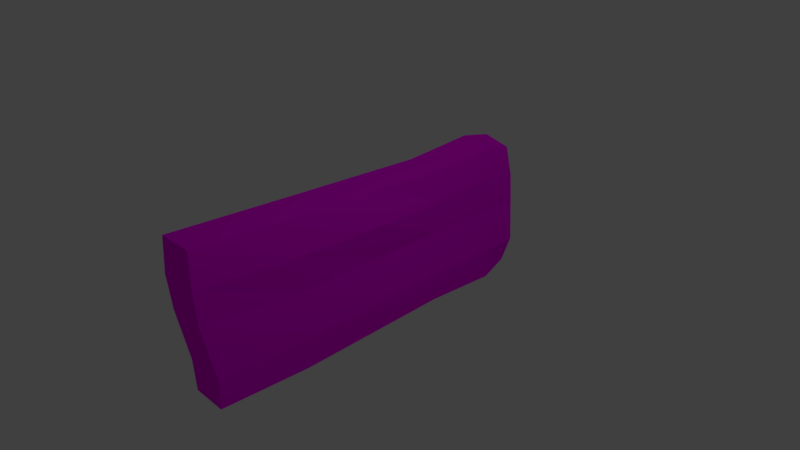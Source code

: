 # Source: arbusto2.blend  (saved by Blender 2.79.0; exported with 4.5.12 LTS)
import bpy
from mathutils import Matrix  # noqa: F401  (used for matrix-valued properties, if any)

bpy.ops.wm.read_factory_settings(use_empty=True)
scene = bpy.context.scene
scene.name = 'Scene'

# ---- collections
col_collection_1 = bpy.data.collections.new('Collection 1'); scene.collection.children.link(col_collection_1)

# ---- images (referenced by path relative to the original .blend; pixels are not part of the script)
import os
ASSET_DIR = os.environ.get("B2B_ASSET_DIR", "")  # directory of the original .blend (textures are referenced by path, not embedded)
HERE = os.path.dirname(os.path.abspath(__file__))  # packed textures are extracted next to this script under _unpacked/

def load_image(name, relpath, width, height, colorspace="sRGB"):
    """Load a texture the original file referenced (path relative to the .blend, or extracted next to this script)."""
    p = next((c for c in (os.path.join(HERE, relpath), os.path.join(ASSET_DIR, relpath)) if relpath and os.path.exists(c)), "")
    if p:
        img = bpy.data.images.load(p, check_existing=True)
        img.name = name
    else:  # same state as the original file: an image datablock whose file is absent (Cycles renders it pink)
        img = bpy.data.images.new(name, width, height)
        img.source = "FILE"
        img.filepath = "//" + (relpath or name)
    img.colorspace_settings.name = colorspace
    return img
img_hojas_jpg = load_image('hojas.jpg', 'hojas.jpg', 1024, 1024, 'sRGB')

# ---- materials (node trees are filled in below, after node groups)
mat_arbusto = bpy.data.materials.new('arbusto')
mat_arbusto.alpha_threshold = 0.0
mat_arbusto.roughness = 0.5

# ---- material node trees
mat_arbusto.use_nodes = True; mat_arbusto.node_tree.nodes.clear()
_N = mat_arbusto.node_tree.nodes; _L = mat_arbusto.node_tree.links
n0 = _N.new('ShaderNodeOutputMaterial'); n0.name = 'Material Output'; n0.location = (300, 300)
n1 = _N.new('ShaderNodeBsdfDiffuse'); n1.name = 'Diffuse BSDF'; n1.location = (10, 300)
n2 = _N.new('ShaderNodeTexCoord'); n2.name = 'Texture Coordinate'; n2.location = (-419, 292)
n3 = _N.new('ShaderNodeTexImage'); n3.name = 'Image Texture'; n3.location = (-227, 297)
n3.width = 148
n3.image = img_hojas_jpg
_L.new(n1.outputs[0], n0.inputs[0])
_L.new(n3.outputs[0], n1.inputs[0])
_L.new(n2.outputs[2], n3.inputs[0])
n0.is_active_output = True

# ---- world
world_world = bpy.data.worlds.new('World'); scene.world = world_world
world_world.color = (0.05088, 0.05088, 0.05088)
world_world.use_sun_shadow = False
world_world.sun_shadow_jitter_overblur = 0.0
world_world.cycles.sampling_method = 'MANUAL'

# ---- cameras
cam_camera = bpy.data.cameras.new('Camera')
cam_camera.clip_end = 100.0
cam_camera.lens = 35.0
cam_camera.sensor_width = 32.0
cam_camera.sensor_height = 18.0
cam_camera.ortho_scale = 7.314
cam_camera.dof.focus_distance = 0.0

# ---- lights
light_lamp = bpy.data.lights.new('Lamp', 'POINT')
light_lamp.transmission_factor = 0.0
light_lamp.cutoff_distance = 30.0
light_lamp.energy = 100.0
light_lamp.shadow_buffer_clip_start = 1.001
light_lamp.shadow_soft_size = 0.1
light_lamp.shadow_maximum_resolution = 0.006
light_lamp.use_absolute_resolution = True

# ---- meshes
me_cube = bpy.data.meshes.new('Cube')
me_cube.from_pydata([(0.775, 0.9744, -0.9132), (1.0, -1.0, -1.0), (-1.0, -1.0, -1.0), (-0.9428, 0.9747, -0.9675), (0.7337, 0.9701, 0.8752), (1.0, -1.073, 1.122), (-1.0, -1.073, 1.122), (-0.9157, 0.9823, 0.9439), (1.003, -5.98e-08, -1.003), (-1.003, 2.99e-07, -1.003), (1.003, -5.382e-07, 1.004), (-1.003, 1.794e-07, 1.004), (-1.023, 0.8094, -1.019), (-1.023, 0.8094, 1.028), (1.023, 0.8094, -1.019), (1.023, 0.8094, 0.9865), (1.073, 1.009, -0.5645), (1.169, -1.006, -0.5645), (-1.073, -1.006, -0.5645), (-1.073, 1.009, -0.5645), (-1.076, -0.001194, -0.5658), (1.202, -0.001195, -0.5658), (1.187, 0.8166, -0.5735), (-1.179, 0.8166, -0.5735), (0.9726, 0.3895, -0.9777), (0.9726, 0.3895, 0.9674), (-0.9726, 0.3895, -0.9777), (-0.9726, 0.3895, 0.9674), (-1.043, 0.3923, -0.5541), (1.169, 0.3923, -0.5541), (1.043, -0.5, -1.035), (1.043, -0.5, 1.051), (-1.043, -0.5, -1.035), (-1.043, -0.5, 1.051), (-1.119, -0.5063, -0.5809), (1.216, -0.5063, -0.5809), (0.9177, 1.011, 0.007802), (1.047, -1.064, 0.1801), (-1.046, -1.064, 0.1801), (-0.9914, 1.016, 0.03571), (-1.179, -0.001781, 0.05813), (0.9783, -0.001784, 0.05814), (1.005, 0.8273, 0.06431), (-1.131, 0.8273, 0.06431), (-1.151, 0.3962, 0.05053), (0.9501, 0.3962, 0.05053), (-1.07, -0.5158, 0.06919), (1.07, -0.5158, 0.06919), (0.891, 0.9997, 0.4406), (1.093, -1.08, 0.6512), (-1.091, -1.08, 0.6512), (-1.027, 1.008, 0.4895), (-1.159, -0.002148, 0.5321), (1.276, -0.00215, 0.5321), (1.086, 0.8282, 0.5483), (-1.218, 0.8282, 0.5483), (-1.061, 0.396, 0.5094), (1.063, 0.396, 0.5094), (-1.138, -0.5145, 0.5606), (1.256, -0.5145, 0.5606)], [], [(30, 1, 2, 32), (31, 33, 6, 5), (59, 31, 5, 49), (49, 5, 6, 50), (55, 13, 7, 51), (16, 0, 3, 19), (58, 33, 11, 52), (57, 25, 10, 53), (25, 27, 11, 10), (24, 8, 9, 26), (0, 14, 12, 3), (4, 7, 13, 15), (48, 4, 15, 54), (56, 27, 13, 55), (26, 28, 23, 12), (0, 16, 22, 14), (24, 29, 21, 8), (32, 34, 20, 9), (36, 16, 19, 39), (12, 23, 19, 3), (1, 17, 18, 2), (30, 35, 17, 1), (14, 22, 29, 24), (9, 20, 28, 26), (52, 11, 27, 56), (14, 24, 26, 12), (15, 13, 27, 25), (54, 15, 25, 57), (8, 21, 35, 30), (2, 18, 34, 32), (50, 6, 33, 58), (53, 10, 31, 59), (10, 11, 33, 31), (8, 30, 32, 9), (21, 41, 47, 35), (18, 38, 46, 34), (22, 42, 45, 29), (20, 40, 44, 28), (48, 36, 39, 51), (28, 44, 43, 23), (16, 36, 42, 22), (29, 45, 41, 21), (34, 46, 40, 20), (23, 43, 39, 19), (17, 37, 38, 18), (35, 47, 37, 17), (4, 48, 51, 7), (41, 53, 59, 47), (38, 50, 58, 46), (42, 54, 57, 45), (40, 52, 56, 44), (44, 56, 55, 43), (36, 48, 54, 42), (45, 57, 53, 41), (46, 58, 52, 40), (43, 55, 51, 39), (37, 49, 50, 38), (47, 59, 49, 37)])
_uv = me_cube.uv_layers.new(name='UVMap')
_uv.uv.foreach_set('vector', [2.213, 0.4331, 2.369, 1.058, 0.5307, 1.71, 0.4305, 1.1, -3.337, 1.57, -1.431, 1.498, -1.383, 2.115, -3.277, 2.238, 3.646, -0.3502, 4.093, -0.6461, 4.262, 0.004898, 3.829, 0.3017, 2.823, 2.931, 2.851, 3.548, 1.013, 4.2, 0.8154, 3.643, -1.172, -0.1373, -1.525, -0.05152, -1.569, -0.2886, -1.171, -0.4262, 1.747, -1.694, 1.579, -1.213, 0.1746, -0.6347, -0.02261, -1.047, -0.9951, 1.45, -1.431, 1.498, -1.461, 0.9069, -1.027, 0.8306, 3.233, -1.433, 3.644, -1.702, 3.845, -1.243, 3.407, -0.9484, -3.284, 0.4577, -1.49, 0.4359, -1.461, 0.9069, -3.307, 0.9294, 1.933, -0.5575, 2.064, -0.1349, 0.3309, 0.5056, 0.2564, 0.04154, 1.579, -1.213, 1.777, -1.008, 0.1859, -0.4264, 0.1746, -0.6347, -3.047, -0.3266, -1.569, -0.2886, -1.525, -0.05152, -3.337, -0.05159, 2.886, -2.3, 3.28, -2.598, 3.46, -2.206, 3.091, -1.937, -1.076, 0.3444, -1.49, 0.4359, -1.525, -0.05152, -1.172, -0.1373, 0.2564, 0.04154, -0.1235, 0.1312, -0.1804, -0.38, 0.1859, -0.4264, 1.579, -1.213, 1.968, -1.558, 2.064, -1.329, 1.777, -1.008, 1.933, -0.5575, 2.277, -0.8182, 2.434, -0.3623, 2.064, -0.1349, 0.4305, 1.1, 0.03041, 1.218, -0.05805, 0.6028, 0.3309, 0.5056, 1.491, -2.286, 1.747, -1.694, -0.02261, -1.047, -0.08908, -1.742, 0.1859, -0.4264, -0.1804, -0.38, -0.2077, -0.6124, 0.1746, -0.6347, 2.369, 1.058, 2.541, 1.576, 0.5687, 2.276, 0.5307, 1.71, 2.213, 0.4331, 2.617, 0.2388, 2.801, 0.8694, 2.369, 1.058, 1.777, -1.008, 2.064, -1.329, 2.277, -0.8182, 1.933, -0.5575, 0.3309, 0.5056, -0.05805, 0.6028, -0.1235, 0.1312, 0.2564, 0.04154, -1.027, 0.8306, -1.461, 0.9069, -1.49, 0.4359, -1.076, 0.3444, 1.777, -1.008, 1.933, -0.5575, 0.2564, 0.04154, 0.1859, -0.4264, -3.337, -0.05159, -1.525, -0.05152, -1.49, 0.4359, -3.284, 0.4577, 3.091, -1.937, 3.46, -2.206, 3.644, -1.702, 3.233, -1.433, 2.064, -0.1349, 2.434, -0.3623, 2.617, 0.2388, 2.213, 0.4331, 0.5307, 1.71, 0.1162, 1.85, 0.03041, 1.218, 0.4305, 1.1, -0.9179, 2.091, -1.383, 2.115, -1.431, 1.498, -0.9951, 1.45, 3.407, -0.9484, 3.845, -1.243, 4.093, -0.6461, 3.646, -0.3502, -3.307, 0.9294, -1.461, 0.9069, -1.431, 1.498, -3.337, 1.57, 2.064, -0.1349, 2.213, 0.4331, 0.4305, 1.1, 0.3309, 0.5056, 2.434, -0.3623, 2.986, -0.7003, 3.203, -0.07072, 2.617, 0.2388, 0.1162, 1.85, -0.4675, 2.017, -0.5497, 1.376, 0.03041, 1.218, 2.064, -1.329, 2.648, -1.746, 2.818, -1.178, 2.277, -0.8182, -0.05805, 0.6028, -0.6147, 0.7348, -0.6677, 0.2557, -0.1235, 0.1312, 1.373, -2.761, 1.491, -2.286, -0.08908, -1.742, -0.2196, -2.238, -0.1235, 0.1312, -0.6677, 0.2557, -0.7577, -0.2778, -0.1804, -0.38, 1.968, -1.558, 2.49, -1.996, 2.648, -1.746, 2.064, -1.329, 2.277, -0.8182, 2.818, -1.178, 2.986, -0.7003, 2.434, -0.3623, 0.03041, 1.218, -0.5497, 1.376, -0.6147, 0.7348, -0.05805, 0.6028, -0.1804, -0.38, -0.7577, -0.2778, -0.7592, -0.526, -0.2077, -0.6124, 2.541, 1.576, 2.667, 2.36, 0.7433, 3.042, 0.5687, 2.276, 2.617, 0.2388, 3.203, -0.07072, 3.394, 0.5723, 2.801, 0.8694, 1.146, -3.2, 1.373, -2.761, -0.2196, -2.238, -0.2289, -2.779, 2.986, -0.7003, 3.407, -0.9484, 3.646, -0.3502, 3.203, -0.07072, -0.4675, 2.017, -0.9179, 2.091, -0.9951, 1.45, -0.5497, 1.376, 2.648, -1.746, 3.091, -1.937, 3.233, -1.433, 2.818, -1.178, -0.6147, 0.7348, -1.027, 0.8306, -1.076, 0.3444, -0.6677, 0.2557, -0.6677, 0.2557, -1.076, 0.3444, -1.172, -0.1373, -0.7577, -0.2778, 2.49, -1.996, 2.886, -2.3, 3.091, -1.937, 2.648, -1.746, 2.818, -1.178, 3.233, -1.433, 3.407, -0.9484, 2.986, -0.7003, -0.5497, 1.376, -0.9951, 1.45, -1.027, 0.8306, -0.6147, 0.7348, -0.7577, -0.2778, -1.172, -0.1373, -1.171, -0.4262, -0.7592, -0.526, 2.667, 2.36, 2.823, 2.931, 0.8154, 3.643, 0.7433, 3.042, 3.203, -0.07072, 3.646, -0.3502, 3.829, 0.3017, 3.394, 0.5723])
me_cube.materials.append(mat_arbusto)
me_cube.use_remesh_preserve_volume = False
me_cube.use_remesh_preserve_attributes = False
me_cube.use_mirror_vertex_groups = False
me_cube.update()

# ---- objects
ob_cube = bpy.data.objects.new('Cube', me_cube)
ob_lamp = bpy.data.objects.new('Lamp', light_lamp)
ob_camera = bpy.data.objects.new('Camera', cam_camera)

# ---- transforms, parenting, visibility, modifiers, constraints
ob_cube.location = (0.0, 0.0, 0.0)
ob_cube.scale = (0.25, 2.5, 1.0)
ob_cube.lock_rotations_4d = False
ob_cube.empty_display_type = 'ARROWS'
ob_cube.lineart.crease_threshold = 0.0
ob_lamp.location = (4.076, 1.005, 5.904)
ob_lamp.rotation_euler = (0.6503, 0.05522, 1.866)
ob_lamp.lock_rotations_4d = False
ob_lamp.empty_display_type = 'ARROWS'
ob_lamp.color = (0.0, 0.0, 0.0, 0.0)
ob_lamp.lineart.crease_threshold = 0.0
ob_camera.location = (7.481, -6.508, 5.344)
ob_camera.rotation_euler = (1.109, 0.0, 0.8149)
ob_camera.lock_rotations_4d = False
ob_camera.empty_display_type = 'ARROWS'
ob_camera.color = (0.0, 0.0, 0.0, 0.0)
ob_camera.display_type = 'WIRE'
ob_camera.lineart.crease_threshold = 0.0

# ---- collection membership
col_collection_1.objects.link(ob_cube)
col_collection_1.objects.link(ob_lamp)
col_collection_1.objects.link(ob_camera)

# ---- scene / render settings (as saved in the file)
scene.camera = ob_camera
scene.frame_start = 1; scene.frame_end = 250; scene.frame_set(1)
scene.render.engine = 'CYCLES'
scene.render.resolution_percentage = 50
scene.render.dither_intensity = 0.0
scene.cycles.use_denoising = False
scene.cycles.samples = 128
scene.cycles.sampling_pattern = 'TABULATED_SOBOL'
scene.cycles.use_adaptive_sampling = False
scene.cycles.use_light_tree = False
scene.cycles.blur_glossy = 0.0
scene.cycles.sample_clamp_indirect = 0.0
scene.view_settings.view_transform = 'Standard'
bpy.context.view_layer.update()
